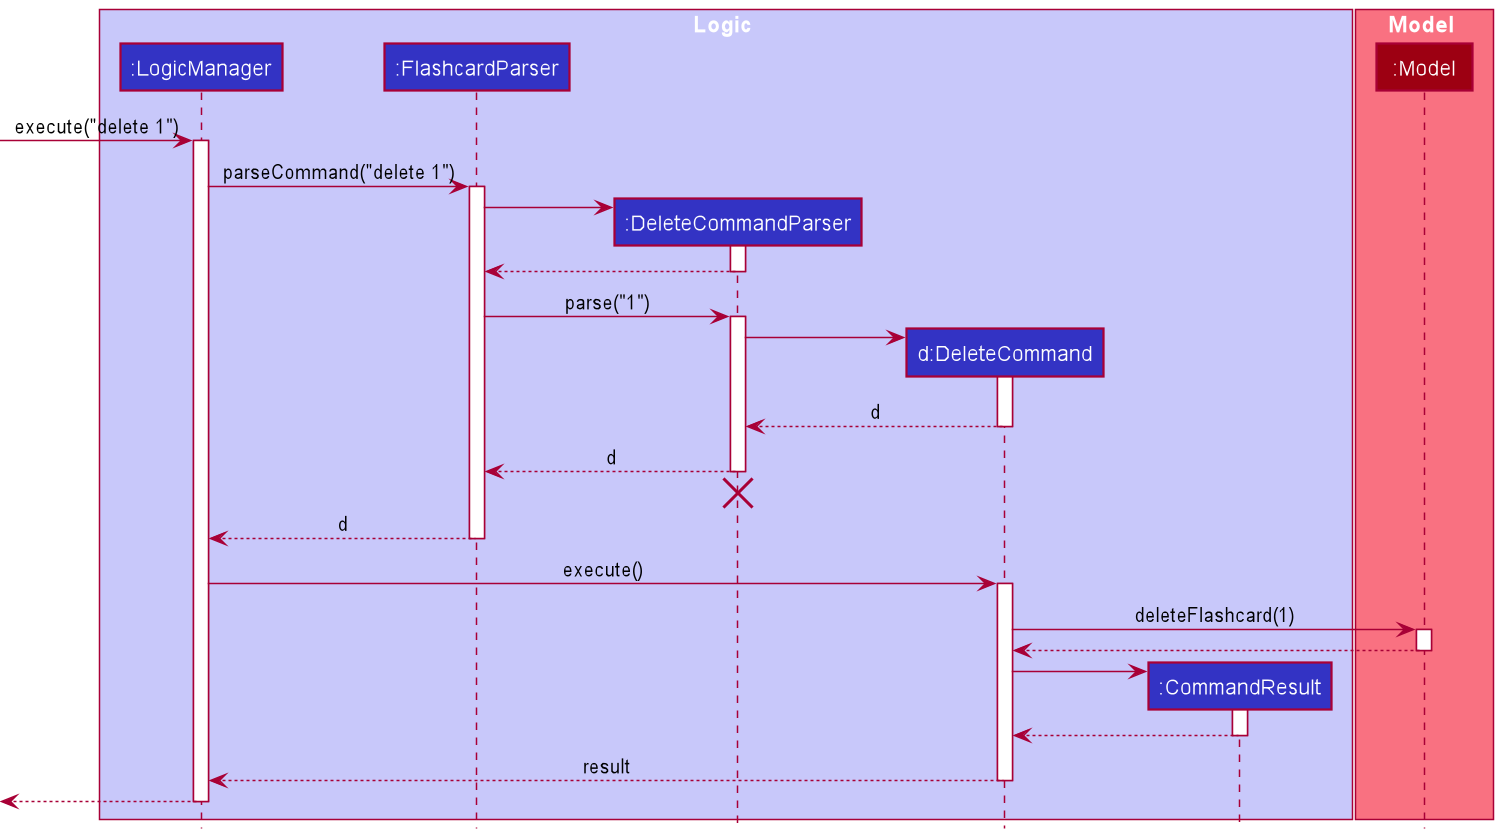

The diagram above was rendered by PlantUML. Its source (embedded in the PNG):
@startuml
!include style.puml

box Logic LOGIC_COLOR_T1
participant ":LogicManager" as LogicManager LOGIC_COLOR
participant ":FlashcardParser" as FlashcardParser LOGIC_COLOR
participant ":DeleteCommandParser" as DeleteCommandParser LOGIC_COLOR
participant "d:DeleteCommand" as DeleteCommand LOGIC_COLOR
participant ":CommandResult" as CommandResult LOGIC_COLOR
end box

box Model MODEL_COLOR_T1
participant ":Model" as Model MODEL_COLOR
end box

[-> LogicManager : execute("delete 1")
activate LogicManager

LogicManager -> FlashcardParser : parseCommand("delete 1")
activate FlashcardParser

create DeleteCommandParser
FlashcardParser -> DeleteCommandParser
activate DeleteCommandParser

DeleteCommandParser --> FlashcardParser
deactivate DeleteCommandParser

FlashcardParser -> DeleteCommandParser : parse("1")
activate DeleteCommandParser

create DeleteCommand
DeleteCommandParser -> DeleteCommand
activate DeleteCommand

DeleteCommand --> DeleteCommandParser : d
deactivate DeleteCommand

DeleteCommandParser --> FlashcardParser : d
deactivate DeleteCommandParser
'Hidden arrow to position the destroy marker below the end of the activation bar.
DeleteCommandParser -[hidden]-> FlashcardParser
destroy DeleteCommandParser

FlashcardParser --> LogicManager : d
deactivate FlashcardParser

LogicManager -> DeleteCommand : execute()
activate DeleteCommand

DeleteCommand -> Model : deleteFlashcard(1)
activate Model

Model --> DeleteCommand
deactivate Model

create CommandResult
DeleteCommand -> CommandResult
activate CommandResult

CommandResult --> DeleteCommand
deactivate CommandResult

DeleteCommand --> LogicManager : result
deactivate DeleteCommand

[<--LogicManager
deactivate LogicManager
@enduml